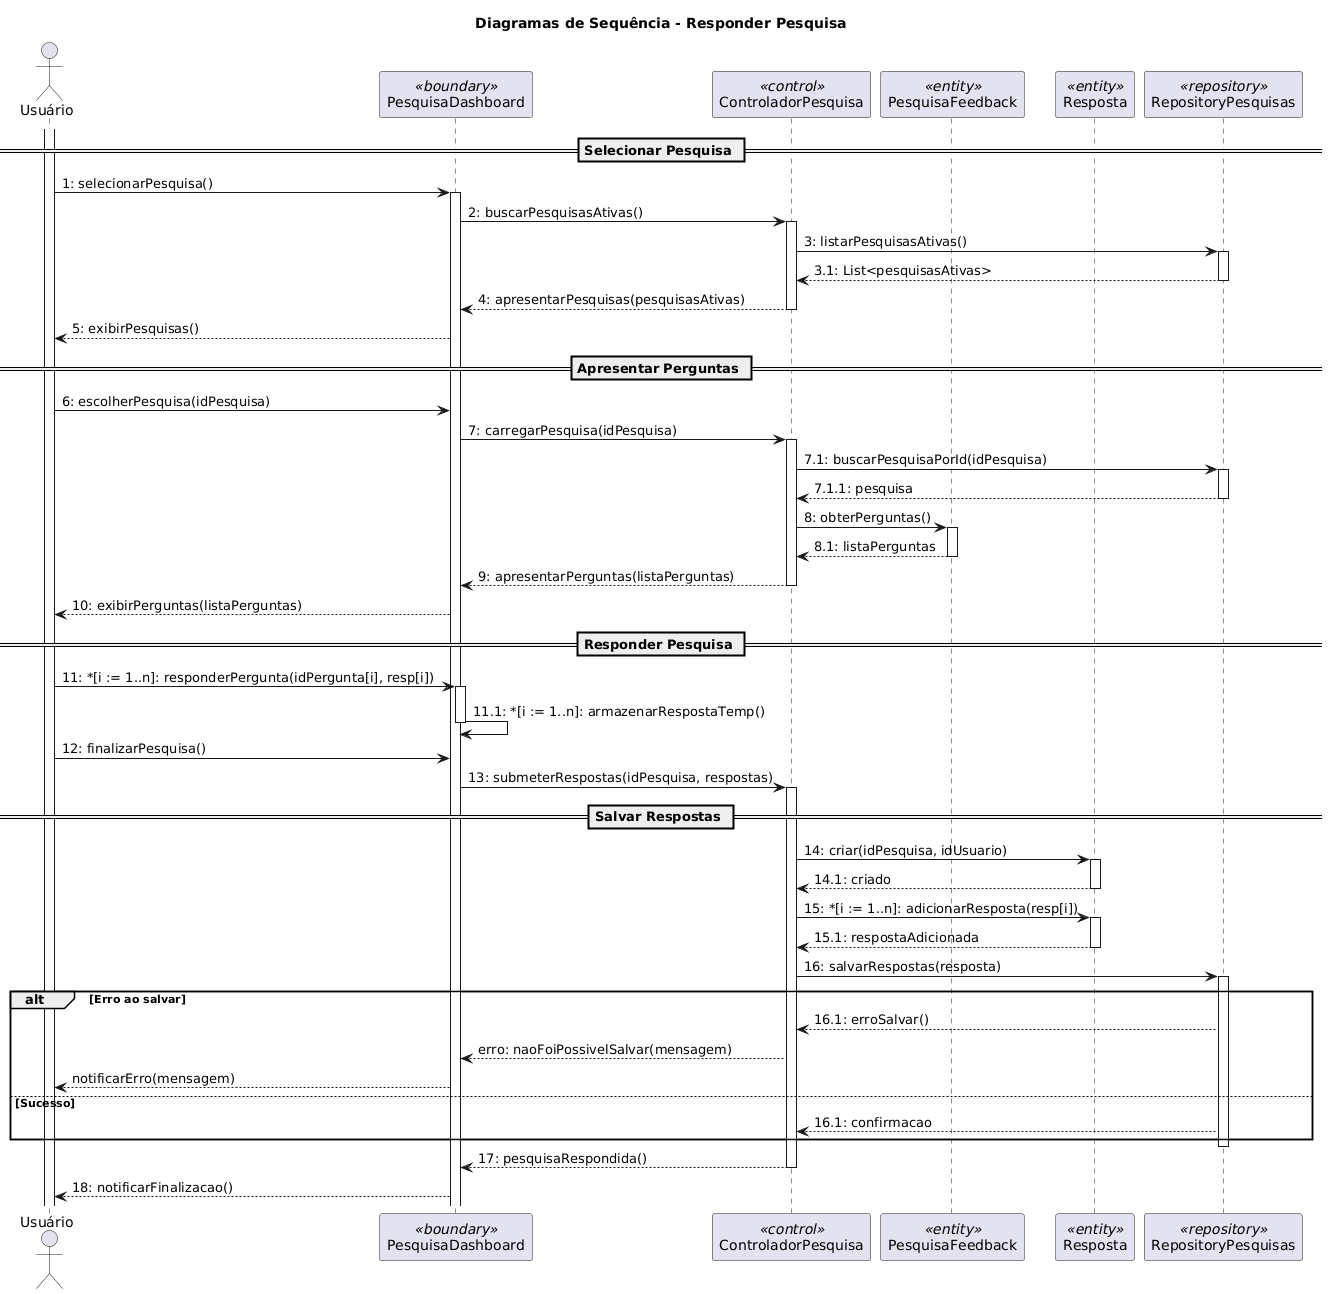

The diagram above was rendered by PlantUML. Its source (embedded in the PNG):
@startuml
title Diagramas de Sequência - Responder Pesquisa

actor "Usuário" as usuario
participant "PesquisaDashboard" as dashboard <<boundary>>
participant "ControladorPesquisa" as ctrl <<control>>
participant "PesquisaFeedback" as pesquisa <<entity>>
participant "Resposta" as resposta <<entity>>
participant "RepositoryPesquisas" as bd <<repository>>

activate usuario

' ==========================================================
'                CASO DE USO: RESPONDER PESQUISA
' ==========================================================

== Selecionar Pesquisa ==
usuario -> dashboard : 1: selecionarPesquisa()
activate dashboard

dashboard -> ctrl : 2: buscarPesquisasAtivas()
activate ctrl

ctrl -> bd : 3: listarPesquisasAtivas()
activate bd
bd --> ctrl : 3.1: List<pesquisasAtivas>
deactivate bd

ctrl --> dashboard : 4: apresentarPesquisas(pesquisasAtivas)
deactivate ctrl

dashboard --> usuario : 5: exibirPesquisas()

== Apresentar Perguntas ==
usuario -> dashboard : 6: escolherPesquisa(idPesquisa)
dashboard -> ctrl : 7: carregarPesquisa(idPesquisa)
activate ctrl

ctrl -> bd : 7.1: buscarPesquisaPorId(idPesquisa)
activate bd
bd --> ctrl : 7.1.1: pesquisa
deactivate bd

ctrl -> pesquisa : 8: obterPerguntas()
activate pesquisa
pesquisa --> ctrl : 8.1: listaPerguntas
deactivate pesquisa

ctrl --> dashboard : 9: apresentarPerguntas(listaPerguntas)
deactivate ctrl

dashboard --> usuario : 10: exibirPerguntas(listaPerguntas)

== Responder Pesquisa ==
usuario -> dashboard : 11: ~*[i := 1..n]: responderPergunta(idPergunta[i], resp[i])
activate dashboard
dashboard -> dashboard : 11.1: ~*[i := 1..n]: armazenarRespostaTemp()
deactivate dashboard

usuario -> dashboard : 12: finalizarPesquisa()
dashboard -> ctrl : 13: submeterRespostas(idPesquisa, respostas)
activate ctrl

== Salvar Respostas ==
ctrl -> resposta : 14: criar(idPesquisa, idUsuario)
activate resposta
resposta --> ctrl : 14.1: criado
deactivate resposta

ctrl -> resposta : 15: ~*[i := 1..n]: adicionarResposta(resp[i])
activate resposta
resposta --> ctrl : 15.1: respostaAdicionada
deactivate resposta

ctrl -> bd : 16: salvarRespostas(resposta)
activate bd
alt Erro ao salvar
    bd --> ctrl : 16.1: erroSalvar()
    ctrl --> dashboard : erro: naoFoiPossivelSalvar(mensagem)
    dashboard --> usuario : notificarErro(mensagem)
else Sucesso
    bd --> ctrl : 16.1: confirmacao
end
deactivate bd

ctrl --> dashboard : 17: pesquisaRespondida()
deactivate ctrl

dashboard --> usuario : 18: notificarFinalizacao()
@enduml